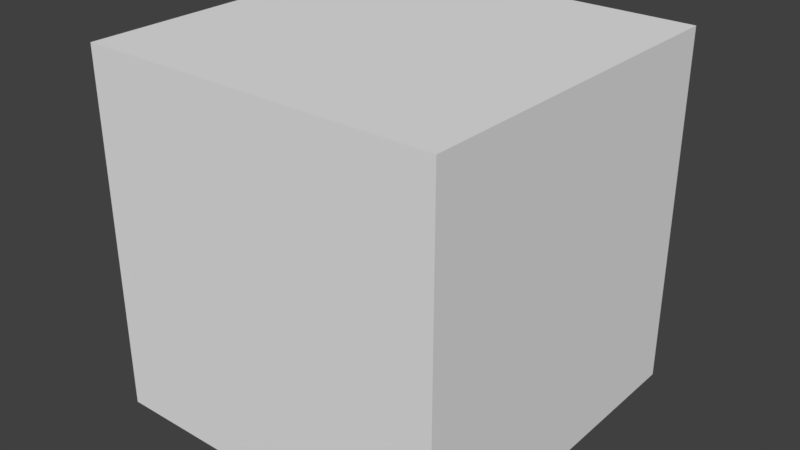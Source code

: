 # Source: invrect.blend  (saved by Blender 2.79.0; exported with 4.5.12 LTS)
import bpy
from mathutils import Matrix  # noqa: F401  (used for matrix-valued properties, if any)

bpy.ops.wm.read_factory_settings(use_empty=True)
scene = bpy.context.scene
scene.name = 'Scene'

# ---- collections
col_collection_1 = bpy.data.collections.new('Collection 1'); scene.collection.children.link(col_collection_1)

# ---- materials (node trees are filled in below, after node groups)
mat_material = bpy.data.materials.new('Material')
mat_material.alpha_threshold = 0.0
mat_material.use_transparent_shadow = False
mat_material.roughness = 0.5
mat_material.line_color = (0.0, 0.0, 0.0, 1.0)

# ---- material node trees

# ---- world
world_world = bpy.data.worlds.new('World'); scene.world = world_world
world_world.color = (0.05088, 0.05088, 0.05088)
world_world.use_sun_shadow = False
world_world.sun_shadow_jitter_overblur = 0.0
world_world.cycles.sampling_method = 'MANUAL'

# ---- meshes
me_cube = bpy.data.meshes.new('Cube')
me_cube.from_pydata([(0.0, 5.96e-08, 1.0), (0.0, 1.0, 1.0), (1.0, 1.0, 1.0), (1.0, -3.576e-07, 1.0), (-4.768e-07, 5.364e-07, 0.0), (6.557e-07, 1.0, 0.0), (1.0, 1.0, 0.0), (1.0, 0.0, 0.0)], [], [(0, 1, 2, 3), (4, 7, 6, 5), (0, 4, 5, 1), (1, 5, 6, 2), (2, 6, 7, 3), (4, 0, 3, 7)])
_uv = me_cube.uv_layers.new(name='UVMap')
_uv.uv.foreach_set('vector', [0.0001002, 0.0001, 0.9999, 9.998e-05, 0.9999, 0.9999, 9.998e-05, 0.9999, 9.998e-05, 0.0001006, 0.9999, 9.998e-05, 0.9999, 0.9999, 0.0001011, 0.9999, 9.998e-05, 0.9999, 0.0001004, 0.0001, 0.9999, 9.998e-05, 0.9999, 0.9999, 9.998e-05, 0.9999, 0.0001006, 0.0001, 0.9999, 9.998e-05, 0.9999, 0.9999, 0.9999, 9.998e-05, 0.9999, 0.9999, 0.0001001, 0.9999, 9.998e-05, 9.998e-05, 0.0001, 0.9999, 9.998e-05, 0.0001006, 0.9999, 9.998e-05, 0.9999, 0.9999])
me_cube.materials.append(mat_material)
me_cube.use_remesh_preserve_volume = False
me_cube.use_remesh_preserve_attributes = False
me_cube.use_mirror_vertex_groups = False
me_cube.update()

# ---- objects
ob_cube = bpy.data.objects.new('Cube', me_cube)

# ---- transforms, parenting, visibility, modifiers, constraints
ob_cube.location = (0.0, 0.0, 0.0)
ob_cube.lock_rotations_4d = False
ob_cube.empty_display_type = 'ARROWS'
ob_cube.lineart.crease_threshold = 0.0

# ---- collection membership
col_collection_1.objects.link(ob_cube)

# ---- scene / render settings (as saved in the file)
scene.frame_start = 1; scene.frame_end = 250; scene.frame_set(1)
scene.render.engine = 'BLENDER_EEVEE_NEXT'
scene.render.resolution_percentage = 50
scene.render.dither_intensity = 0.0
scene.cycles.use_denoising = False
scene.cycles.samples = 128
scene.cycles.sampling_pattern = 'TABULATED_SOBOL'
scene.cycles.use_adaptive_sampling = False
scene.cycles.use_light_tree = False
scene.cycles.blur_glossy = 0.0
scene.cycles.sample_clamp_indirect = 0.0
scene.view_settings.view_transform = 'Standard'
bpy.context.view_layer.update()

# ---- added for rendering (the .blend has no active camera and no usable light): camera, sun
cam_auto = bpy.data.cameras.new('AutoCamera')
cam_auto.lens = 50.0
cam_auto.sensor_width = 36.0
cam_auto.clip_end = 1000.0
ob_auto_camera = bpy.data.objects.new('AutoCamera', cam_auto)
scene.collection.objects.link(ob_auto_camera)
ob_auto_camera.location = (2.10254, -1.42304, 1.78203)
ob_auto_camera.rotation_euler = (1.09748, -7.21219e-08, 0.694738)
scene.camera = ob_auto_camera
light_auto_sun = bpy.data.lights.new('AutoSun', 'SUN')
light_auto_sun.energy = 3.0
light_auto_sun.angle = 0.0523599
ob_auto_sun = bpy.data.objects.new('AutoSun', light_auto_sun)
scene.collection.objects.link(ob_auto_sun)
ob_auto_sun.rotation_euler = (0.872665, 0.174533, 0.523599)
bpy.context.view_layer.update()
